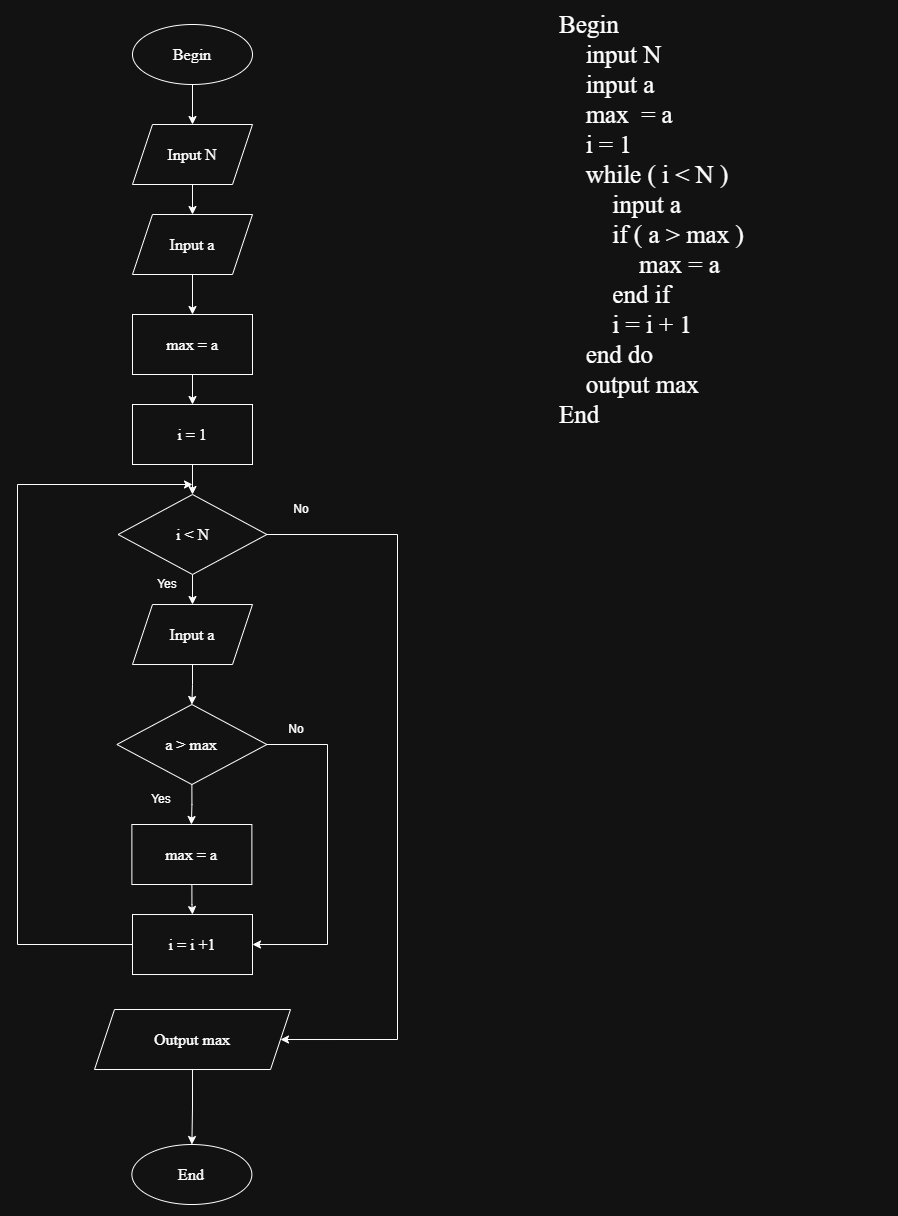

The diagram above was exported from draw.io. Its source (the exported page's mxGraphModel, read from the mxfile embedded in the PNG):
<mxGraphModel dx="1423" dy="1995" grid="1" gridSize="10" guides="1" tooltips="1" connect="1" arrows="1" fold="1" page="1" pageScale="1" pageWidth="827" pageHeight="1169" math="0" shadow="0">
  <root>
    <mxCell id="0" />
    <mxCell id="1" parent="0" />
    <mxCell id="ABfO8HKGf6aQAguDsuC5-238" edge="1" parent="1" source="ABfO8HKGf6aQAguDsuC5-239" style="edgeStyle=orthogonalEdgeStyle;rounded=0;orthogonalLoop=1;jettySize=auto;html=1;exitX=0.5;exitY=1;exitDx=0;exitDy=0;" target="ABfO8HKGf6aQAguDsuC5-242">
      <mxGeometry relative="1" as="geometry" />
    </mxCell>
    <mxCell id="ABfO8HKGf6aQAguDsuC5-239" parent="1" style="ellipse;whiteSpace=wrap;html=1;" value="&lt;font style=&quot;font-size: 16px;&quot; face=&quot;Times New Roman&quot;&gt;Begin&lt;/font&gt;" vertex="1">
      <mxGeometry height="60" width="120" x="215" y="10" as="geometry" />
    </mxCell>
    <mxCell id="ABfO8HKGf6aQAguDsuC5-240" parent="1" style="ellipse;whiteSpace=wrap;html=1;" value="&lt;font style=&quot;font-size: 16px;&quot; face=&quot;Times New Roman&quot;&gt;End&lt;/font&gt;" vertex="1">
      <mxGeometry height="60" width="120" x="214.38" y="1130.01" as="geometry" />
    </mxCell>
    <mxCell id="ABfO8HKGf6aQAguDsuC5-241" edge="1" parent="1" source="ABfO8HKGf6aQAguDsuC5-242" style="edgeStyle=orthogonalEdgeStyle;rounded=0;orthogonalLoop=1;jettySize=auto;html=1;exitX=0.5;exitY=1;exitDx=0;exitDy=0;entryX=0.5;entryY=0;entryDx=0;entryDy=0;" target="ABfO8HKGf6aQAguDsuC5-255">
      <mxGeometry relative="1" as="geometry" />
    </mxCell>
    <mxCell id="ABfO8HKGf6aQAguDsuC5-242" parent="1" style="shape=parallelogram;perimeter=parallelogramPerimeter;whiteSpace=wrap;html=1;fixedSize=1;" value="&lt;font face=&quot;Times New Roman&quot; style=&quot;font-size: 16px;&quot;&gt;Input N&lt;/font&gt;" vertex="1">
      <mxGeometry height="60" width="120" x="215" y="110" as="geometry" />
    </mxCell>
    <mxCell id="ABfO8HKGf6aQAguDsuC5-243" parent="1" style="text;html=1;whiteSpace=wrap;strokeColor=none;fillColor=none;align=left;verticalAlign=middle;rounded=0;" value="&lt;div style=&quot;&quot;&gt;&lt;font face=&quot;Times New Roman&quot; style=&quot;font-size: 25px;&quot;&gt;Begin&amp;nbsp;&lt;/font&gt;&lt;/div&gt;&lt;div style=&quot;&quot;&gt;&lt;font face=&quot;Times New Roman&quot; style=&quot;font-size: 25px;&quot;&gt;&lt;span style=&quot;white-space: pre;&quot;&gt;&#09;&lt;/span&gt;input N&lt;br&gt;&lt;/font&gt;&lt;/div&gt;&lt;div style=&quot;&quot;&gt;&lt;font face=&quot;Times New Roman&quot; style=&quot;font-size: 25px;&quot;&gt;&lt;span style=&quot;white-space: pre;&quot;&gt;&#09;&lt;/span&gt;input a&lt;br&gt;&lt;/font&gt;&lt;/div&gt;&lt;div style=&quot;&quot;&gt;&lt;font face=&quot;Times New Roman&quot; style=&quot;font-size: 25px;&quot;&gt;&lt;span style=&quot;white-space: pre;&quot;&gt;&#09;&lt;/span&gt;max&amp;nbsp; = a&lt;br&gt;&lt;/font&gt;&lt;/div&gt;&lt;div style=&quot;&quot;&gt;&lt;font face=&quot;Times New Roman&quot; style=&quot;font-size: 25px;&quot;&gt;&lt;span style=&quot;white-space: pre;&quot;&gt;&#09;&lt;/span&gt;i = 1&lt;br&gt;&lt;/font&gt;&lt;/div&gt;&lt;div style=&quot;&quot;&gt;&lt;font face=&quot;Times New Roman&quot; style=&quot;font-size: 25px;&quot;&gt;&lt;span style=&quot;white-space: pre;&quot;&gt;&#09;&lt;/span&gt;while ( i &amp;lt; N )&lt;br&gt;&lt;/font&gt;&lt;/div&gt;&lt;div style=&quot;&quot;&gt;&lt;font face=&quot;Times New Roman&quot; style=&quot;font-size: 25px;&quot;&gt;&lt;span style=&quot;white-space: pre;&quot;&gt;&#09;&lt;/span&gt;&lt;span style=&quot;white-space: pre;&quot;&gt;&#09;&lt;/span&gt;input a&lt;br&gt;&lt;/font&gt;&lt;/div&gt;&lt;div style=&quot;&quot;&gt;&lt;font face=&quot;Times New Roman&quot; style=&quot;font-size: 25px;&quot;&gt;&lt;span style=&quot;white-space: pre;&quot;&gt;&#09;&lt;/span&gt;&lt;span style=&quot;white-space: pre;&quot;&gt;&#09;&lt;/span&gt;if ( a &amp;gt; max )&lt;br&gt;&lt;/font&gt;&lt;/div&gt;&lt;div style=&quot;&quot;&gt;&lt;font face=&quot;Times New Roman&quot; style=&quot;font-size: 25px;&quot;&gt;&lt;span style=&quot;white-space: pre;&quot;&gt;&#09;&lt;/span&gt;&lt;span style=&quot;white-space: pre;&quot;&gt;&#09;&lt;span style=&quot;white-space: pre;&quot;&gt;&#09;&lt;/span&gt;max&lt;/span&gt;&amp;nbsp;= a&lt;br&gt;&lt;/font&gt;&lt;/div&gt;&lt;div style=&quot;&quot;&gt;&lt;font face=&quot;Times New Roman&quot; style=&quot;font-size: 25px;&quot;&gt;&lt;span style=&quot;white-space: pre;&quot;&gt;&#09;&lt;/span&gt;&lt;span style=&quot;white-space: pre;&quot;&gt;&#09;&lt;/span&gt;end if&lt;br&gt;&lt;/font&gt;&lt;/div&gt;&lt;div style=&quot;&quot;&gt;&lt;font face=&quot;Times New Roman&quot; style=&quot;font-size: 25px;&quot;&gt;&lt;span style=&quot;white-space: pre;&quot;&gt;&#09;&lt;/span&gt;&lt;span style=&quot;white-space: pre;&quot;&gt;&#09;&lt;/span&gt;i = i + 1&lt;br&gt;&lt;/font&gt;&lt;/div&gt;&lt;div style=&quot;&quot;&gt;&lt;font face=&quot;Times New Roman&quot; style=&quot;font-size: 25px;&quot;&gt;&lt;span style=&quot;white-space: pre;&quot;&gt;&#09;&lt;/span&gt;end do&lt;br&gt;&lt;/font&gt;&lt;/div&gt;&lt;div style=&quot;&quot;&gt;&lt;font face=&quot;Times New Roman&quot; style=&quot;font-size: 25px;&quot;&gt;&lt;span style=&quot;white-space: pre;&quot;&gt;&#09;&lt;/span&gt;output max&lt;/font&gt;&lt;/div&gt;&lt;div style=&quot;&quot;&gt;&lt;font face=&quot;Times New Roman&quot; style=&quot;font-size: 25px;&quot;&gt;End&lt;/font&gt;&lt;/div&gt;" vertex="1">
      <mxGeometry height="30" width="330" x="640" y="190" as="geometry" />
    </mxCell>
    <mxCell id="ABfO8HKGf6aQAguDsuC5-244" edge="1" parent="1" source="ABfO8HKGf6aQAguDsuC5-246" style="edgeStyle=orthogonalEdgeStyle;rounded=0;orthogonalLoop=1;jettySize=auto;html=1;exitX=0.5;exitY=1;exitDx=0;exitDy=0;entryX=0.5;entryY=0;entryDx=0;entryDy=0;" target="ABfO8HKGf6aQAguDsuC5-261">
      <mxGeometry relative="1" as="geometry" />
    </mxCell>
    <mxCell id="ABfO8HKGf6aQAguDsuC5-245" edge="1" parent="1" source="ABfO8HKGf6aQAguDsuC5-246" style="edgeStyle=orthogonalEdgeStyle;rounded=0;orthogonalLoop=1;jettySize=auto;html=1;exitX=1;exitY=0.5;exitDx=0;exitDy=0;entryX=1;entryY=0.5;entryDx=0;entryDy=0;" target="ABfO8HKGf6aQAguDsuC5-268">
      <mxGeometry relative="1" as="geometry">
        <Array as="points">
          <mxPoint x="480" y="520" />
          <mxPoint x="480" y="1025" />
        </Array>
        <mxPoint x="450" y="1051.8821806066176" as="targetPoint" />
      </mxGeometry>
    </mxCell>
    <mxCell id="ABfO8HKGf6aQAguDsuC5-246" parent="1" style="rhombus;whiteSpace=wrap;html=1;" value="&lt;font face=&quot;Times New Roman&quot;&gt;&lt;span style=&quot;font-size: 16px;&quot;&gt;i &amp;lt; N&lt;/span&gt;&lt;/font&gt;" vertex="1">
      <mxGeometry height="80" width="148.75" x="200.63" y="480" as="geometry" />
    </mxCell>
    <mxCell id="ABfO8HKGf6aQAguDsuC5-247" parent="1" style="text;html=1;whiteSpace=wrap;strokeColor=none;fillColor=none;align=center;verticalAlign=middle;rounded=0;" value="No" vertex="1">
      <mxGeometry height="30" width="60" x="354" y="480" as="geometry" />
    </mxCell>
    <mxCell id="ABfO8HKGf6aQAguDsuC5-248" parent="1" style="text;html=1;whiteSpace=wrap;strokeColor=none;fillColor=none;align=center;verticalAlign=middle;rounded=0;" value="Yes" vertex="1">
      <mxGeometry height="30" width="60" x="214.38" y="770.01" as="geometry" />
    </mxCell>
    <mxCell id="ABfO8HKGf6aQAguDsuC5-249" parent="1" style="text;html=1;whiteSpace=wrap;strokeColor=none;fillColor=none;align=center;verticalAlign=middle;rounded=0;" value="No" vertex="1">
      <mxGeometry height="30" width="60" x="349.38" y="700" as="geometry" />
    </mxCell>
    <mxCell id="ABfO8HKGf6aQAguDsuC5-250" edge="1" parent="1" source="ABfO8HKGf6aQAguDsuC5-252" style="edgeStyle=orthogonalEdgeStyle;rounded=0;orthogonalLoop=1;jettySize=auto;html=1;exitX=0.5;exitY=1;exitDx=0;exitDy=0;">
      <mxGeometry relative="1" as="geometry">
        <mxPoint x="273.8823529411766" y="810" as="targetPoint" />
      </mxGeometry>
    </mxCell>
    <mxCell id="ABfO8HKGf6aQAguDsuC5-251" edge="1" parent="1" source="ABfO8HKGf6aQAguDsuC5-252" style="edgeStyle=orthogonalEdgeStyle;rounded=0;orthogonalLoop=1;jettySize=auto;html=1;entryX=1;entryY=0.5;entryDx=0;entryDy=0;" target="ABfO8HKGf6aQAguDsuC5-266">
      <mxGeometry relative="1" as="geometry">
        <Array as="points">
          <mxPoint x="410" y="730" />
          <mxPoint x="410" y="930" />
        </Array>
      </mxGeometry>
    </mxCell>
    <mxCell id="ABfO8HKGf6aQAguDsuC5-252" parent="1" style="rhombus;whiteSpace=wrap;html=1;" value="&lt;font face=&quot;Times New Roman&quot;&gt;&lt;span style=&quot;font-size: 16px;&quot;&gt;a &amp;gt; max&lt;/span&gt;&lt;/font&gt;" vertex="1">
      <mxGeometry height="80" width="150" x="199.38" y="690.01" as="geometry" />
    </mxCell>
    <mxCell id="ABfO8HKGf6aQAguDsuC5-253" parent="1" style="text;html=1;whiteSpace=wrap;strokeColor=none;fillColor=none;align=center;verticalAlign=middle;rounded=0;" value="Yes" vertex="1">
      <mxGeometry height="30" width="60" x="220" y="555" as="geometry" />
    </mxCell>
    <mxCell id="ABfO8HKGf6aQAguDsuC5-254" edge="1" parent="1" source="ABfO8HKGf6aQAguDsuC5-255" style="edgeStyle=orthogonalEdgeStyle;rounded=0;orthogonalLoop=1;jettySize=auto;html=1;exitX=0.5;exitY=1;exitDx=0;exitDy=0;entryX=0.5;entryY=0;entryDx=0;entryDy=0;" target="ABfO8HKGf6aQAguDsuC5-257">
      <mxGeometry relative="1" as="geometry" />
    </mxCell>
    <mxCell id="ABfO8HKGf6aQAguDsuC5-255" parent="1" style="shape=parallelogram;perimeter=parallelogramPerimeter;whiteSpace=wrap;html=1;fixedSize=1;" value="&lt;font face=&quot;Times New Roman&quot;&gt;&lt;span style=&quot;font-size: 16px;&quot;&gt;Input a&lt;/span&gt;&lt;/font&gt;" vertex="1">
      <mxGeometry height="60" width="120" x="215" y="200" as="geometry" />
    </mxCell>
    <mxCell id="ABfO8HKGf6aQAguDsuC5-256" edge="1" parent="1" source="ABfO8HKGf6aQAguDsuC5-257" style="edgeStyle=orthogonalEdgeStyle;rounded=0;orthogonalLoop=1;jettySize=auto;html=1;exitX=0.5;exitY=1;exitDx=0;exitDy=0;entryX=0.5;entryY=0;entryDx=0;entryDy=0;" target="ABfO8HKGf6aQAguDsuC5-259">
      <mxGeometry relative="1" as="geometry" />
    </mxCell>
    <mxCell id="ABfO8HKGf6aQAguDsuC5-257" parent="1" style="rounded=0;whiteSpace=wrap;html=1;" value="&lt;font face=&quot;Times New Roman&quot; style=&quot;font-size: 16px;&quot;&gt;max = a&lt;/font&gt;" vertex="1">
      <mxGeometry height="60" width="120" x="215" y="300" as="geometry" />
    </mxCell>
    <mxCell id="ABfO8HKGf6aQAguDsuC5-258" edge="1" parent="1" source="ABfO8HKGf6aQAguDsuC5-259" style="edgeStyle=orthogonalEdgeStyle;rounded=0;orthogonalLoop=1;jettySize=auto;html=1;exitX=0.5;exitY=1;exitDx=0;exitDy=0;entryX=0.5;entryY=0;entryDx=0;entryDy=0;" target="ABfO8HKGf6aQAguDsuC5-246">
      <mxGeometry relative="1" as="geometry" />
    </mxCell>
    <mxCell id="ABfO8HKGf6aQAguDsuC5-259" parent="1" style="rounded=0;whiteSpace=wrap;html=1;" value="&lt;font face=&quot;Times New Roman&quot;&gt;&lt;span style=&quot;font-size: 16px;&quot;&gt;i = 1&lt;/span&gt;&lt;/font&gt;" vertex="1">
      <mxGeometry height="60" width="120" x="215" y="390" as="geometry" />
    </mxCell>
    <mxCell id="ABfO8HKGf6aQAguDsuC5-260" edge="1" parent="1" source="ABfO8HKGf6aQAguDsuC5-261" style="edgeStyle=orthogonalEdgeStyle;rounded=0;orthogonalLoop=1;jettySize=auto;html=1;exitX=0.5;exitY=1;exitDx=0;exitDy=0;entryX=0.5;entryY=0;entryDx=0;entryDy=0;" target="ABfO8HKGf6aQAguDsuC5-252">
      <mxGeometry relative="1" as="geometry" />
    </mxCell>
    <mxCell id="ABfO8HKGf6aQAguDsuC5-261" parent="1" style="shape=parallelogram;perimeter=parallelogramPerimeter;whiteSpace=wrap;html=1;fixedSize=1;" value="&lt;font face=&quot;Times New Roman&quot;&gt;&lt;span style=&quot;font-size: 16px;&quot;&gt;Input a&lt;/span&gt;&lt;/font&gt;" vertex="1">
      <mxGeometry height="60" width="120" x="215" y="590.01" as="geometry" />
    </mxCell>
    <mxCell id="ABfO8HKGf6aQAguDsuC5-262" edge="1" parent="1" source="ABfO8HKGf6aQAguDsuC5-263" style="edgeStyle=orthogonalEdgeStyle;rounded=0;orthogonalLoop=1;jettySize=auto;html=1;exitX=0.5;exitY=1;exitDx=0;exitDy=0;" target="ABfO8HKGf6aQAguDsuC5-266">
      <mxGeometry relative="1" as="geometry" />
    </mxCell>
    <mxCell id="ABfO8HKGf6aQAguDsuC5-263" parent="1" style="rounded=0;whiteSpace=wrap;html=1;" value="&lt;font face=&quot;Times New Roman&quot;&gt;&lt;span style=&quot;font-size: 16px;&quot;&gt;max = a&lt;/span&gt;&lt;/font&gt;" vertex="1">
      <mxGeometry height="60" width="120" x="214.38" y="810" as="geometry" />
    </mxCell>
    <mxCell id="ABfO8HKGf6aQAguDsuC5-264" edge="1" parent="1" source="ABfO8HKGf6aQAguDsuC5-266" style="edgeStyle=orthogonalEdgeStyle;rounded=0;orthogonalLoop=1;jettySize=auto;html=1;exitX=0;exitY=0.5;exitDx=0;exitDy=0;">
      <mxGeometry relative="1" as="geometry">
        <Array as="points">
          <mxPoint x="100" y="930" />
          <mxPoint x="100" y="470" />
          <mxPoint x="270" y="470" />
        </Array>
        <mxPoint x="275" y="470" as="targetPoint" />
      </mxGeometry>
    </mxCell>
    <mxCell id="ABfO8HKGf6aQAguDsuC5-266" parent="1" style="rounded=0;whiteSpace=wrap;html=1;" value="&lt;font face=&quot;Times New Roman&quot;&gt;&lt;span style=&quot;font-size: 16px;&quot;&gt;i = i +1&lt;/span&gt;&lt;/font&gt;" vertex="1">
      <mxGeometry height="60" width="120" x="215" y="900.01" as="geometry" />
    </mxCell>
    <mxCell id="ABfO8HKGf6aQAguDsuC5-267" edge="1" parent="1" source="ABfO8HKGf6aQAguDsuC5-268" style="edgeStyle=orthogonalEdgeStyle;rounded=0;orthogonalLoop=1;jettySize=auto;html=1;exitX=0.5;exitY=1;exitDx=0;exitDy=0;entryX=0.5;entryY=0;entryDx=0;entryDy=0;" target="ABfO8HKGf6aQAguDsuC5-240">
      <mxGeometry relative="1" as="geometry" />
    </mxCell>
    <mxCell id="ABfO8HKGf6aQAguDsuC5-268" parent="1" style="shape=parallelogram;perimeter=parallelogramPerimeter;whiteSpace=wrap;html=1;fixedSize=1;" value="&lt;span style=&quot;font-family: &amp;quot;Times New Roman&amp;quot;; font-size: 16px;&quot;&gt;Output max&lt;/span&gt;" vertex="1">
      <mxGeometry height="60" width="196" x="177.01" y="995.01" as="geometry" />
    </mxCell>
  </root>
</mxGraphModel>